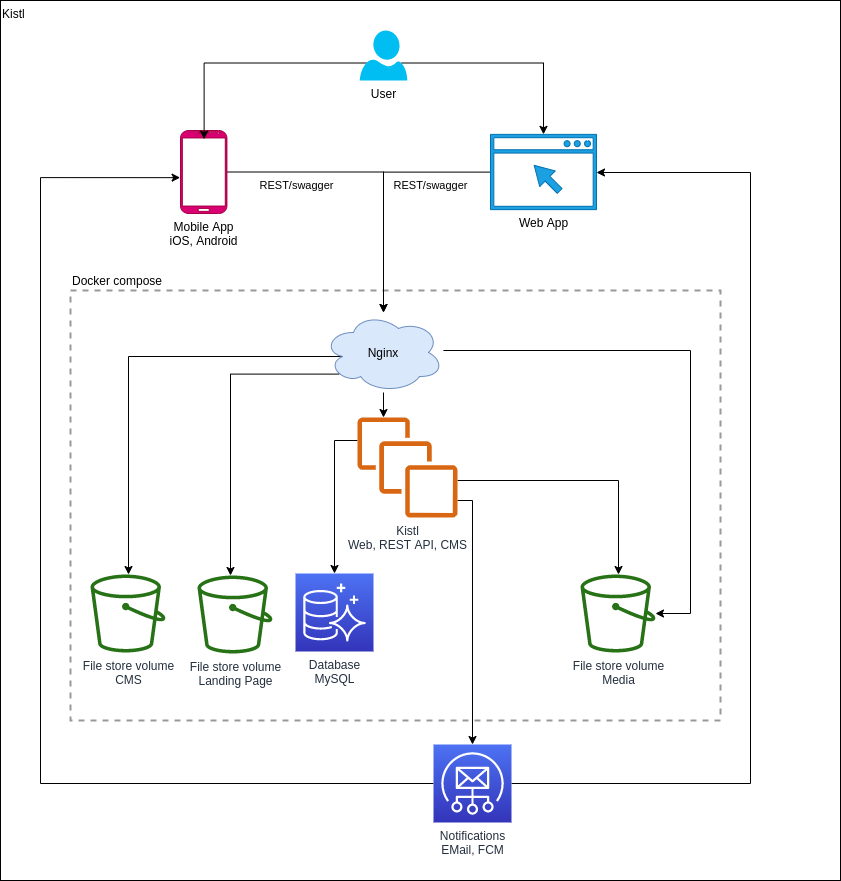

The diagram above was exported from draw.io. Its source (the exported page's mxGraphModel, read from the mxfile embedded in the PNG):
<mxGraphModel dx="1074" dy="918" grid="1" gridSize="10" guides="1" tooltips="1" connect="1" arrows="1" fold="1" page="1" pageScale="1" pageWidth="2336" pageHeight="1654" math="0" shadow="0">
  <root>
    <mxCell id="0" />
    <mxCell id="1" parent="0" />
    <mxCell id="231" value="&lt;font color=&quot;#000000&quot;&gt;Kistl&lt;/font&gt;" style="rounded=0;whiteSpace=wrap;html=1;strokeWidth=1;fontColor=#808080;align=left;labelPosition=center;verticalLabelPosition=middle;verticalAlign=top;horizontal=1;" parent="1" vertex="1">
      <mxGeometry x="80" y="50" width="840" height="880" as="geometry" />
    </mxCell>
    <mxCell id="228" value="Docker compose" style="rounded=0;whiteSpace=wrap;html=1;dashed=1;align=left;labelPosition=center;verticalLabelPosition=top;verticalAlign=bottom;strokeWidth=2;strokeColor=#999999;" parent="1" vertex="1">
      <mxGeometry x="150" y="340" width="650" height="430" as="geometry" />
    </mxCell>
    <mxCell id="220" style="edgeStyle=orthogonalEdgeStyle;rounded=0;orthogonalLoop=1;jettySize=auto;html=1;" parent="1" source="29" target="243" edge="1">
      <mxGeometry relative="1" as="geometry">
        <Array as="points" />
        <mxPoint x="440" y="320" as="targetPoint" />
      </mxGeometry>
    </mxCell>
    <mxCell id="239" value="REST/swagger" style="edgeLabel;html=1;align=center;verticalAlign=top;resizable=0;points=[];" parent="220" vertex="1" connectable="0">
      <mxGeometry x="-0.5364" y="-4" relative="1" as="geometry">
        <mxPoint y="-3.99" as="offset" />
      </mxGeometry>
    </mxCell>
    <mxCell id="29" value="&lt;font color=&quot;#000000&quot;&gt;Mobile App&lt;br&gt;iOS, Android&lt;br&gt;&lt;/font&gt;" style="verticalLabelPosition=bottom;verticalAlign=top;html=1;shadow=0;dashed=0;strokeWidth=1;shape=mxgraph.android.phone2;strokeColor=#A50040;fillColor=#d80073;fontColor=#ffffff;" parent="1" vertex="1">
      <mxGeometry x="260" y="180.005" width="46.41" height="83" as="geometry" />
    </mxCell>
    <mxCell id="212" style="edgeStyle=orthogonalEdgeStyle;rounded=0;orthogonalLoop=1;jettySize=auto;html=1;" parent="1" source="80" target="91" edge="1">
      <mxGeometry relative="1" as="geometry">
        <Array as="points">
          <mxPoint x="414" y="490" />
        </Array>
      </mxGeometry>
    </mxCell>
    <mxCell id="221" style="edgeStyle=orthogonalEdgeStyle;rounded=0;orthogonalLoop=1;jettySize=auto;html=1;" parent="1" source="80" target="7" edge="1">
      <mxGeometry relative="1" as="geometry">
        <Array as="points">
          <mxPoint x="698" y="530" />
        </Array>
      </mxGeometry>
    </mxCell>
    <mxCell id="222" value="" style="edgeStyle=orthogonalEdgeStyle;rounded=0;orthogonalLoop=1;jettySize=auto;html=1;" parent="1" source="80" target="23" edge="1">
      <mxGeometry x="0.2755" relative="1" as="geometry">
        <Array as="points">
          <mxPoint x="552" y="550" />
        </Array>
        <mxPoint as="offset" />
      </mxGeometry>
    </mxCell>
    <mxCell id="80" value="Kistl&lt;br&gt;Web, REST API, CMS" style="outlineConnect=0;fontColor=#232F3E;gradientColor=none;fillColor=#D86613;strokeColor=none;dashed=0;verticalLabelPosition=bottom;verticalAlign=top;align=center;html=1;fontSize=12;fontStyle=0;aspect=fixed;pointerEvents=1;shape=mxgraph.aws4.instances;" parent="1" vertex="1">
      <mxGeometry x="437" y="467" width="100" height="100" as="geometry" />
    </mxCell>
    <mxCell id="91" value="Database&lt;br&gt;MySQL" style="outlineConnect=0;fontColor=#232F3E;gradientColor=#4D72F3;gradientDirection=north;fillColor=#3334B9;strokeColor=#ffffff;dashed=0;verticalLabelPosition=bottom;verticalAlign=top;align=center;html=1;fontSize=12;fontStyle=0;aspect=fixed;shape=mxgraph.aws4.resourceIcon;resIcon=mxgraph.aws4.aurora;" parent="1" vertex="1">
      <mxGeometry x="375" y="623" width="78" height="78" as="geometry" />
    </mxCell>
    <mxCell id="246" style="edgeStyle=orthogonalEdgeStyle;rounded=0;orthogonalLoop=1;jettySize=auto;html=1;" parent="1" source="23" target="30" edge="1">
      <mxGeometry relative="1" as="geometry">
        <Array as="points">
          <mxPoint x="830" y="833" />
          <mxPoint x="830" y="222" />
        </Array>
      </mxGeometry>
    </mxCell>
    <mxCell id="247" style="edgeStyle=orthogonalEdgeStyle;rounded=0;orthogonalLoop=1;jettySize=auto;html=1;entryX=-0.008;entryY=0.568;entryDx=0;entryDy=0;entryPerimeter=0;" parent="1" source="23" target="29" edge="1">
      <mxGeometry relative="1" as="geometry">
        <Array as="points">
          <mxPoint x="120" y="833" />
          <mxPoint x="120" y="227" />
        </Array>
      </mxGeometry>
    </mxCell>
    <mxCell id="23" value="Notifications&lt;br&gt;EMail, FCM" style="outlineConnect=0;fontColor=#232F3E;gradientColor=#4D72F3;gradientDirection=north;fillColor=#3334B9;strokeColor=#ffffff;dashed=0;verticalLabelPosition=bottom;verticalAlign=top;align=center;html=1;fontSize=12;fontStyle=0;aspect=fixed;shape=mxgraph.aws4.resourceIcon;resIcon=mxgraph.aws4.simple_email_service;" parent="1" vertex="1">
      <mxGeometry x="513" y="794" width="78" height="78" as="geometry" />
    </mxCell>
    <mxCell id="7" value="File store volume&lt;br&gt;Media" style="outlineConnect=0;fontColor=#232F3E;gradientColor=none;fillColor=#277116;strokeColor=none;dashed=0;verticalLabelPosition=bottom;verticalAlign=top;align=center;html=1;fontSize=12;fontStyle=0;aspect=fixed;pointerEvents=1;shape=mxgraph.aws4.bucket;" parent="1" vertex="1">
      <mxGeometry x="660" y="624" width="75" height="78" as="geometry" />
    </mxCell>
    <mxCell id="217" style="edgeStyle=orthogonalEdgeStyle;rounded=0;orthogonalLoop=1;jettySize=auto;html=1;exitX=0.87;exitY=0.65;exitDx=0;exitDy=0;exitPerimeter=0;" parent="1" source="216" target="30" edge="1">
      <mxGeometry relative="1" as="geometry">
        <mxPoint x="600" y="110" as="sourcePoint" />
      </mxGeometry>
    </mxCell>
    <mxCell id="218" style="edgeStyle=orthogonalEdgeStyle;rounded=0;orthogonalLoop=1;jettySize=auto;html=1;exitX=0.14;exitY=0.65;exitDx=0;exitDy=0;exitPerimeter=0;entryX=0.509;entryY=0.105;entryDx=0;entryDy=0;entryPerimeter=0;" parent="1" source="216" target="29" edge="1">
      <mxGeometry relative="1" as="geometry">
        <mxPoint x="414" y="105" as="sourcePoint" />
        <mxPoint x="285" y="130" as="targetPoint" />
      </mxGeometry>
    </mxCell>
    <mxCell id="216" value="User" style="verticalLabelPosition=bottom;html=1;verticalAlign=top;align=center;strokeColor=none;fillColor=#00BEF2;shape=mxgraph.azure.user;" parent="1" vertex="1">
      <mxGeometry x="439.25" y="80" width="47.5" height="50" as="geometry" />
    </mxCell>
    <mxCell id="226" style="edgeStyle=orthogonalEdgeStyle;rounded=0;orthogonalLoop=1;jettySize=auto;html=1;" parent="1" source="30" target="243" edge="1">
      <mxGeometry relative="1" as="geometry">
        <Array as="points" />
      </mxGeometry>
    </mxCell>
    <mxCell id="240" value="REST/swagger" style="edgeLabel;html=1;align=center;verticalAlign=top;resizable=0;points=[];" parent="226" vertex="1" connectable="0">
      <mxGeometry x="-0.7482" relative="1" as="geometry">
        <mxPoint x="-30" as="offset" />
      </mxGeometry>
    </mxCell>
    <mxCell id="30" value="&lt;font color=&quot;#000000&quot;&gt;Web App&lt;/font&gt;" style="pointerEvents=1;shadow=0;dashed=0;html=1;strokeColor=#006EAF;fillColor=#1ba1e2;aspect=fixed;labelPosition=center;verticalLabelPosition=bottom;verticalAlign=top;align=center;outlineConnect=0;shape=mxgraph.vvd.web_browser;fontColor=#ffffff;" parent="1" vertex="1">
      <mxGeometry x="570" y="183.88" width="105.99" height="75.25" as="geometry" />
    </mxCell>
    <mxCell id="244" style="edgeStyle=orthogonalEdgeStyle;rounded=0;orthogonalLoop=1;jettySize=auto;html=1;" parent="1" source="243" target="80" edge="1">
      <mxGeometry relative="1" as="geometry">
        <Array as="points">
          <mxPoint x="463" y="480" />
          <mxPoint x="463" y="480" />
        </Array>
      </mxGeometry>
    </mxCell>
    <mxCell id="245" style="edgeStyle=orthogonalEdgeStyle;rounded=0;orthogonalLoop=1;jettySize=auto;html=1;" parent="1" source="243" target="7" edge="1">
      <mxGeometry relative="1" as="geometry">
        <Array as="points">
          <mxPoint x="770" y="400" />
          <mxPoint x="770" y="663" />
        </Array>
      </mxGeometry>
    </mxCell>
    <mxCell id="250" style="edgeStyle=orthogonalEdgeStyle;rounded=0;orthogonalLoop=1;jettySize=auto;html=1;exitX=0.16;exitY=0.55;exitDx=0;exitDy=0;exitPerimeter=0;" parent="1" source="243" target="248" edge="1">
      <mxGeometry relative="1" as="geometry">
        <Array as="points">
          <mxPoint x="208" y="406" />
        </Array>
      </mxGeometry>
    </mxCell>
    <mxCell id="243" value="Nginx" style="ellipse;shape=cloud;whiteSpace=wrap;html=1;fillColor=#dae8fc;strokeColor=#6c8ebf;" parent="1" vertex="1">
      <mxGeometry x="403" y="362" width="120" height="80" as="geometry" />
    </mxCell>
    <mxCell id="248" value="File store volume&lt;br&gt;CMS" style="outlineConnect=0;fontColor=#232F3E;gradientColor=none;fillColor=#277116;strokeColor=none;dashed=0;verticalLabelPosition=bottom;verticalAlign=top;align=center;html=1;fontSize=12;fontStyle=0;aspect=fixed;pointerEvents=1;shape=mxgraph.aws4.bucket;" parent="1" vertex="1">
      <mxGeometry x="170" y="624" width="75" height="78" as="geometry" />
    </mxCell>
    <mxCell id="251" value="File store volume&lt;br&gt;Landing Page" style="outlineConnect=0;fontColor=#232F3E;gradientColor=none;fillColor=#277116;strokeColor=none;dashed=0;verticalLabelPosition=bottom;verticalAlign=top;align=center;html=1;fontSize=12;fontStyle=0;aspect=fixed;pointerEvents=1;shape=mxgraph.aws4.bucket;" vertex="1" parent="1">
      <mxGeometry x="277" y="625" width="75" height="78" as="geometry" />
    </mxCell>
    <mxCell id="252" style="edgeStyle=orthogonalEdgeStyle;rounded=0;orthogonalLoop=1;jettySize=auto;html=1;exitX=0.13;exitY=0.77;exitDx=0;exitDy=0;exitPerimeter=0;" edge="1" parent="1" source="243" target="251">
      <mxGeometry relative="1" as="geometry">
        <Array as="points">
          <mxPoint x="310" y="424" />
        </Array>
        <mxPoint x="410" y="416" as="sourcePoint" />
        <mxPoint x="218" y="634" as="targetPoint" />
      </mxGeometry>
    </mxCell>
  </root>
</mxGraphModel>